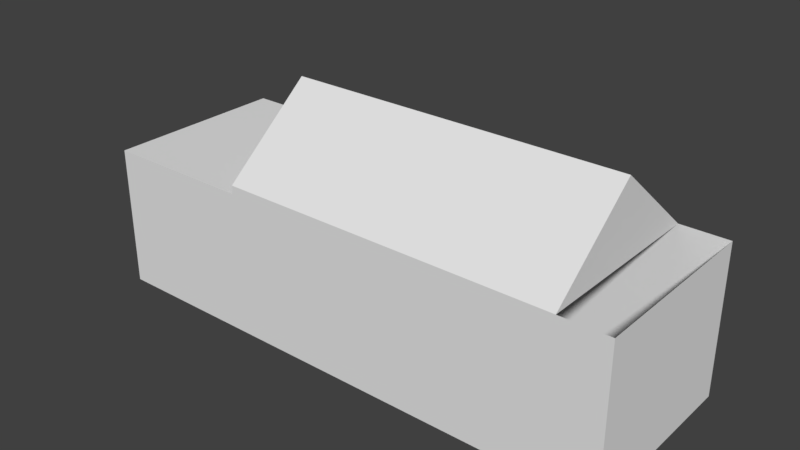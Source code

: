 # Source: RKDU1.blend  (saved by Blender 2.79.7; exported with 4.5.12 LTS)
import bpy
from mathutils import Matrix  # noqa: F401  (used for matrix-valued properties, if any)

bpy.ops.wm.read_factory_settings(use_empty=True)
scene = bpy.context.scene
scene.name = 'Scene'

# ---- collections
col_collection_1 = bpy.data.collections.new('Collection 1'); scene.collection.children.link(col_collection_1)

# ---- materials (node trees are filled in below, after node groups)
mat_material = bpy.data.materials.new('Material')
mat_material.alpha_threshold = 0.0
mat_material.use_transparent_shadow = False
mat_material.roughness = 0.5
mat_material.line_color = (0.0, 0.0, 0.0, 1.0)

# ---- material node trees

# ---- world
world_world = bpy.data.worlds.new('World'); scene.world = world_world
world_world.color = (0.05088, 0.05088, 0.05088)
world_world.use_sun_shadow = False
world_world.sun_shadow_jitter_overblur = 0.0

# ---- meshes
me_cube = bpy.data.meshes.new('Cube')
me_cube.from_pydata([(16.0, 5.5, -4.5), (16.0, -5.5, -4.5), (-16.0, -5.5, -4.5), (-16.0, 5.5, -4.5), (16.0, 5.5, 4.5), (16.0, -5.5, 4.5), (-16.0, -5.5, 4.0), (-16.0, 5.5, 4.0), (9.09, 5.5, -4.5), (1.091, 5.5, -4.5), (-6.909, 5.5, -4.5), (9.09, -5.5, -4.5), (1.09, -5.5, -4.5), (-6.909, -5.5, -4.5), (13.15, -5.5, 4.5), (-6.909, 5.5, 4.0), (13.15, 5.5, 4.5), (-6.91, -5.5, 4.0), (16.0, -2.95e-06, 4.5), (-16.0, 9.835e-07, 4.0), (-6.91, 0.0, 4.0), (-6.91, 0.0, 4.5), (13.15, -2.623e-06, 4.5), (-6.909, 5.5, 4.5), (-6.91, -5.5, 4.5), (-6.91, 0.0, 9.05), (13.15, -2.623e-06, 9.05)], [], [(19, 7, 3, 2, 6), (13, 17, 6, 2), (15, 10, 3, 7), (20, 17, 24, 21), (8, 9, 10, 15, 16, 4, 0), (5, 14, 17, 13, 12, 11, 1), (17, 14, 24), (23, 21, 25), (14, 22, 26), (15, 20, 21, 23), (16, 15, 23), (26, 25, 24, 14), (16, 23, 25, 26), (21, 24, 25), (22, 16, 26), (15, 7, 19, 6, 17, 20), (0, 4, 18, 5, 1)])
_uv = me_cube.uv_layers.new(name='UVMap')
_uv.uv.foreach_set('vector', [0.9075, 0.5641, 0.817, 0.5641, 0.8162, 0.00484, 0.9989, 0.003677, 0.998, 0.5641, 0.2117, 0.006761, 0.2117, 0.5327, 0.0001931, 0.5284, 0.0005007, 0.006761, 0.0008289, 0.534, 0.003905, 0.004638, 0.2147, 0.007738, 0.2119, 0.5327, 0.3027, 0.7384, 0.2972, 0.7384, 0.2972, 0.7378, 0.3027, 0.7378, 0.3895, 0.007843, 0.6012, 0.007843, 0.8129, 0.007843, 0.8129, 0.5317, 0.2821, 0.5625, 0.213, 0.5652, 0.2136, 0.006021, 0.8155, 0.563, 0.7404, 0.563, 0.2131, 0.5337, 0.2139, 0.005622, 0.4229, 0.006161, 0.6343, 0.006776, 0.8164, 0.004931, 0.2131, 0.5337, 0.7404, 0.563, 0.2131, 0.563, 0.2408, 0.8932, 0.1333, 0.8894, 0.1334, 0.7461, 0.0, 0.0, 0.0, 0.0, 0.0, 0.0, 0.3082, 0.7384, 0.3027, 0.7384, 0.3027, 0.7378, 0.3082, 0.7378, 0.2821, 0.5625, 0.8129, 0.5317, 0.8129, 0.5625, 0.7728, 0.9738, 0.3738, 0.9747, 0.3746, 0.8109, 0.7749, 0.8116, 0.3577, 0.8137, 0.7758, 0.8098, 0.7743, 0.9737, 0.3609, 0.9727, 0.1333, 0.8894, 0.02582, 0.8893, 0.1334, 0.7461, 0.0, 0.0, 0.0, 0.0, 0.0, 0.0, 0.3082, 0.7384, 0.3082, 0.7416, 0.3027, 0.7416, 0.2972, 0.7416, 0.2972, 0.7384, 0.3027, 0.7384, 0.9986, 0.005506, 0.9988, 0.5653, 0.906, 0.5648, 0.8137, 0.5651, 0.8135, 0.005506])
me_cube.materials.append(mat_material)
me_cube.use_remesh_preserve_volume = False
me_cube.use_remesh_preserve_attributes = False
me_cube.use_mirror_vertex_groups = False
me_cube.update()

# ---- objects
ob_1_900_geb = bpy.data.objects.new('1_900_Geb', me_cube)

# ---- transforms, parenting, visibility, modifiers, constraints
ob_1_900_geb.location = (0.0, 0.0, 4.5)
ob_1_900_geb.lock_rotations_4d = False
ob_1_900_geb.empty_display_type = 'ARROWS'
ob_1_900_geb.lineart.crease_threshold = 0.0

# ---- collection membership
col_collection_1.objects.link(ob_1_900_geb)

# ---- scene / render settings (as saved in the file)
scene.frame_start = 1; scene.frame_end = 250; scene.frame_set(1)
scene.render.engine = 'BLENDER_EEVEE_NEXT'
scene.render.resolution_percentage = 50
scene.render.dither_intensity = 0.0
scene.cycles.use_denoising = False
scene.cycles.samples = 128
scene.cycles.sampling_pattern = 'TABULATED_SOBOL'
scene.cycles.use_adaptive_sampling = False
scene.cycles.use_light_tree = False
scene.view_settings.view_transform = 'Standard'
bpy.context.view_layer.update()

# ---- added for rendering (the .blend has no active camera and no usable light): camera, sun
cam_auto = bpy.data.cameras.new('AutoCamera')
cam_auto.lens = 50.0
cam_auto.sensor_width = 36.0
cam_auto.clip_end = 1000.0
ob_auto_camera = bpy.data.objects.new('AutoCamera', cam_auto)
scene.collection.objects.link(ob_auto_camera)
ob_auto_camera.location = (33.7244, -40.4693, 33.7545)
ob_auto_camera.rotation_euler = (1.09748, -7.21219e-08, 0.694738)
scene.camera = ob_auto_camera
light_auto_sun = bpy.data.lights.new('AutoSun', 'SUN')
light_auto_sun.energy = 3.0
light_auto_sun.angle = 0.0523599
ob_auto_sun = bpy.data.objects.new('AutoSun', light_auto_sun)
scene.collection.objects.link(ob_auto_sun)
ob_auto_sun.rotation_euler = (0.872665, 0.174533, 0.523599)
bpy.context.view_layer.update()
